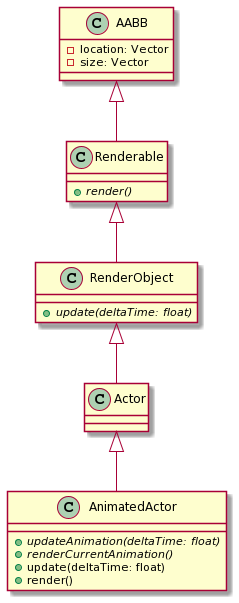

The diagram above was rendered by PlantUML. Its source (embedded in the PNG):
@startuml
class AABB {
  -location: Vector
  -size: Vector
}

class Renderable extends AABB {
  +{abstract} render()
}

class RenderObject extends Renderable {
  +{abstract} update(deltaTime: float)
}

class Actor extends RenderObject

class AnimatedActor extends Actor {
  +{abstract} updateAnimation(deltaTime: float)
  +{abstract} renderCurrentAnimation()
  +update(deltaTime: float)
  +render()
}
@enduml